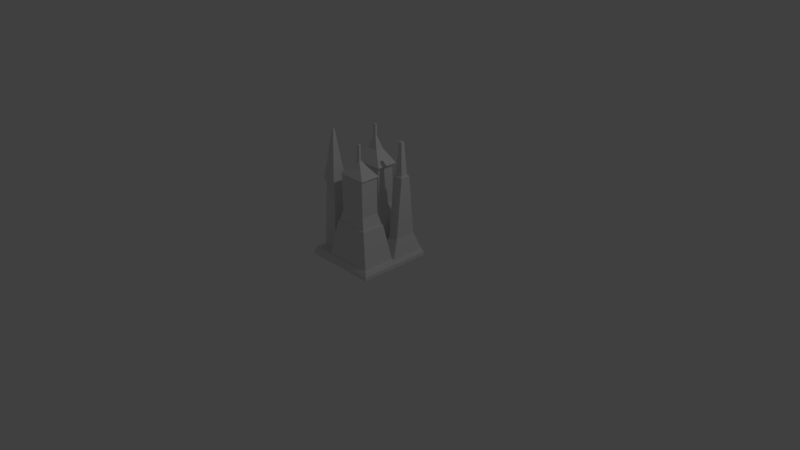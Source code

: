 # Source: MiniCapitol.blend  (saved by Blender 2.79.0; exported with 4.5.12 LTS)
import bpy
from mathutils import Matrix  # noqa: F401  (used for matrix-valued properties, if any)

bpy.ops.wm.read_factory_settings(use_empty=True)
scene = bpy.context.scene
scene.name = 'Scene'

# ---- collections
col_collection_1 = bpy.data.collections.new('Collection 1'); scene.collection.children.link(col_collection_1)

# ---- world
world_world = bpy.data.worlds.new('World'); scene.world = world_world
world_world.color = (0.05088, 0.05088, 0.05088)
world_world.use_sun_shadow = False
world_world.sun_shadow_jitter_overblur = 0.0
world_world.cycles.sampling_method = 'MANUAL'

# ---- cameras
cam_camera = bpy.data.cameras.new('Camera')
cam_camera.clip_end = 100.0
cam_camera.lens = 35.0
cam_camera.sensor_width = 32.0
cam_camera.sensor_height = 18.0
cam_camera.ortho_scale = 7.314
cam_camera.dof.focus_distance = 0.0
cam_camera.dof.aperture_fstop = 128.0

# ---- lights
light_lamp = bpy.data.lights.new('Lamp', 'POINT')
light_lamp.transmission_factor = 0.0
light_lamp.cutoff_distance = 30.0
light_lamp.energy = 100.0
light_lamp.shadow_buffer_clip_start = 1.001
light_lamp.shadow_soft_size = 0.1
light_lamp.shadow_maximum_resolution = 0.006
light_lamp.use_absolute_resolution = True

# ---- meshes
me_cube_001 = bpy.data.meshes.new('Cube.001')
me_cube_001.from_pydata([(-0.9918, -0.009328, 0.9918), (-0.9918, 0.08938, 0.9918), (-0.9918, -0.009328, -0.9918), (-0.9918, 0.08938, -0.9918), (0.9918, -0.009328, 0.9918), (0.9918, 0.08938, 0.9918), (0.9918, -0.009328, -0.9918), (0.9918, 0.08938, -0.9918), (0.0, -0.009328, -0.9918), (0.0, 0.08938, -0.9918), (0.0, -0.009328, 0.9918), (0.0, 0.08938, 0.9918), (-0.9918, -0.009328, -5.96e-08), (-0.9918, 0.08938, 5.96e-08), (0.9918, -0.009328, -5.96e-08), (0.9918, 0.08938, 5.96e-08), (0.0, -0.009328, -5.96e-08), (-0.9407, 0.1943, 0.9407), (-0.9407, 0.1943, -0.9407), (0.9407, 0.1943, 0.9407), (0.9407, 0.1943, -0.9407), (0.0, 0.1943, -0.9407), (0.0, 0.1943, 0.9407), (-0.9407, 0.1943, 5.502e-08), (0.9407, 0.1943, 5.502e-08), (0.0, 0.1943, 5.502e-08), (0.4959, 0.08938, -0.9918), (0.4959, -0.009328, 0.9918), (0.4959, -0.009328, -0.9918), (0.4959, 0.08938, 0.9918), (0.4959, -0.009328, -5.96e-08), (0.4704, 0.1943, -0.9407), (0.4704, 0.1943, 0.9407), (0.4704, 0.1943, 5.502e-08), (-0.4959, -0.009328, -0.9918), (-0.4959, 0.08938, 0.9918), (-0.4959, 0.08938, -0.9918), (-0.4959, -0.009328, 0.9918), (-0.4959, -0.009328, -5.96e-08), (-0.4704, 0.1943, 0.9407), (-0.4704, 0.1943, -0.9407), (-0.4704, 0.1943, 5.502e-08), (0.8986, 0.1943, 0.9127), (0.01403, 0.1943, 0.9127), (0.8986, 0.1943, 0.02805), (0.01403, 0.1943, 0.02805), (0.4563, 0.1943, 0.9127), (0.4563, 0.1943, 0.02805), (-0.4283, 0.1943, 0.9127), (-0.4283, 0.1943, 0.02805), (0.7101, 1.144, 0.787), (0.07687, 1.144, 0.787), (0.7101, 1.144, 0.1537), (0.07687, 1.144, 0.1537), (0.3935, 1.144, 0.787), (0.3935, 1.144, 0.1537), (-0.2398, 1.144, 0.787), (-0.2398, 1.144, 0.1537), (0.682, 1.144, 0.7683), (0.08623, 1.144, 0.7683), (0.682, 1.144, 0.1725), (0.08623, 1.144, 0.1725), (0.3841, 1.144, 0.7683), (0.3841, 1.144, 0.1725), (-0.2117, 1.144, 0.7683), (-0.2117, 1.144, 0.1725), (0.5959, 1.45, 0.7108), (0.115, 1.45, 0.7108), (0.5959, 1.45, 0.2299), (0.115, 1.45, 0.2299), (0.3554, 1.45, 0.7108), (0.3554, 1.45, 0.2299), (-0.1255, 1.45, 0.7108), (-0.1255, 1.45, 0.2299), (0.5959, 2.419, 0.7108), (0.115, 2.419, 0.7108), (0.5959, 2.419, 0.2299), (0.115, 2.419, 0.2299), (0.3554, 2.419, 0.7108), (0.3554, 2.419, 0.2299), (-0.1255, 2.419, 0.7108), (-0.1255, 2.419, 0.2299), (0.6379, 2.419, 0.7388), (0.1009, 2.419, 0.7388), (0.6379, 2.419, 0.2019), (0.1009, 2.419, 0.2019), (0.3694, 2.419, 0.7388), (0.3694, 2.419, 0.2019), (-0.1676, 2.419, 0.7388), (-0.1676, 2.419, 0.2019), (0.439, 2.605, 0.6062), (0.1672, 2.605, 0.6062), (0.439, 2.605, 0.3345), (0.1672, 2.605, 0.3345), (0.3031, 2.605, 0.6062), (0.3031, 2.605, 0.3345), (0.03138, 2.605, 0.6062), (0.03138, 2.605, 0.3345), (0.2745, 2.797, 0.4966), (0.2221, 2.797, 0.4966), (0.2745, 2.797, 0.4441), (0.2221, 2.797, 0.4441), (0.2483, 2.797, 0.4966), (0.2483, 2.797, 0.4441), (0.1959, 2.797, 0.4966), (0.1959, 2.797, 0.4441), (0.2745, 3.193, 0.4966), (0.2221, 3.193, 0.4966), (0.2745, 3.193, 0.4441), (0.2221, 3.193, 0.4441), (0.2483, 3.193, 0.4966), (0.2483, 3.193, 0.4441), (0.1959, 3.193, 0.4966), (0.1959, 3.193, 0.4441), (-0.7657, 0.9584, -0.824), (-0.05834, 0.9584, -0.824), (-0.7657, 0.9584, -0.1167), (-0.05834, 0.9584, -0.1167), (0.2953, 0.9584, -0.824), (0.2953, 0.9584, -0.1167), (-0.412, 0.9584, -0.824), (-0.412, 0.9584, -0.1167), (-0.7383, 0.9584, -0.8057), (-0.06749, 0.9584, -0.8057), (-0.7383, 0.9584, -0.135), (-0.06749, 0.9584, -0.135), (0.2679, 0.9584, -0.8057), (0.2679, 0.9584, -0.135), (-0.4029, 0.9584, -0.8057), (-0.4029, 0.9584, -0.135), (-0.5948, 1.312, -0.7101), (-0.1153, 1.312, -0.7101), (-0.5948, 1.312, -0.2306), (-0.1153, 1.312, -0.2306), (0.1245, 1.312, -0.7101), (0.1245, 1.312, -0.2306), (-0.3551, 1.312, -0.7101), (-0.3551, 1.312, -0.2306), (-0.5948, 2.373, -0.7101), (-0.1153, 2.373, -0.7101), (-0.5948, 2.373, -0.2306), (-0.1153, 2.373, -0.2306), (0.1245, 2.373, -0.7101), (0.1245, 2.373, -0.2306), (-0.3551, 2.373, -0.7101), (-0.3551, 2.373, -0.2306), (-0.6768, 2.373, -0.7648), (-0.08798, 2.373, -0.7648), (-0.6768, 2.373, -0.176), (-0.08798, 2.373, -0.176), (0.2064, 2.373, -0.7648), (0.2064, 2.373, -0.176), (-0.3824, 2.373, -0.7648), (-0.3824, 2.373, -0.176), (-0.3954, 2.726, -0.5772), (-0.1818, 2.726, -0.5772), (-0.3954, 2.726, -0.3635), (-0.1818, 2.726, -0.3635), (-0.07495, 2.726, -0.5772), (-0.07495, 2.726, -0.3635), (-0.2886, 2.726, -0.5772), (-0.2886, 2.726, -0.3635), (-0.2734, 3.046, -0.4959), (-0.2224, 3.046, -0.4959), (-0.2734, 3.046, -0.4449), (-0.2224, 3.046, -0.4449), (-0.1969, 3.046, -0.4959), (-0.1969, 3.046, -0.4449), (-0.2479, 3.046, -0.4959), (-0.2479, 3.046, -0.4449), (-0.2734, 3.359, -0.4959), (-0.2224, 3.359, -0.4959), (-0.2734, 3.359, -0.4449), (-0.2224, 3.359, -0.4449), (-0.1969, 3.359, -0.4959), (-0.1969, 3.359, -0.4449), (-0.2479, 3.359, -0.4959), (-0.2479, 3.359, -0.4449), (0.8465, 0.6712, -0.7522), (0.8465, 0.6712, -0.1885), (0.5646, 0.6712, -0.7522), (0.5646, 0.6712, -0.1885), (0.8465, 2.271, -0.5981), (0.8465, 2.271, -0.3426), (0.5646, 2.271, -0.5981), (0.5646, 2.271, -0.3426), (0.8088, 2.271, -0.5639), (0.8088, 2.271, -0.3768), (0.6023, 2.271, -0.5639), (0.6023, 2.271, -0.3768), (0.7542, 3.145, -0.5145), (0.7542, 3.145, -0.4262), (0.6568, 3.145, -0.5145), (0.6568, 3.145, -0.4262), (-0.9096, 0.1943, 0.6817), (-0.9096, 0.1943, 0.259), (-0.5014, 0.1943, 0.6817), (-0.5014, 0.1943, 0.259), (-0.8544, 1.753, 0.6245), (-0.8544, 1.753, 0.3162), (-0.5567, 1.753, 0.6245), (-0.5567, 1.753, 0.3162), (-0.8544, 2.008, 0.6245), (-0.8544, 2.008, 0.3162), (-0.5567, 2.008, 0.6245), (-0.5567, 2.008, 0.3162), (-0.8945, 2.008, 0.666), (-0.8945, 2.008, 0.2747), (-0.5165, 2.008, 0.666), (-0.5165, 2.008, 0.2747), (-0.7944, 2.78, 0.5624), (-0.7944, 2.78, 0.3783), (-0.6166, 2.78, 0.5624), (-0.6166, 2.78, 0.3783), (-0.732, 3.327, 0.4977), (-0.732, 3.327, 0.443), (-0.6791, 3.327, 0.4977), (-0.6791, 3.327, 0.443)], [], [(12, 13, 3, 2), (28, 26, 7, 6), (14, 15, 5, 4), (37, 35, 1, 0), (30, 14, 4, 27), (29, 5, 19, 32), (5, 15, 24, 19), (38, 16, 10, 37), (27, 29, 11, 10), (34, 36, 9, 8), (34, 8, 16, 38), (13, 1, 17, 23), (15, 7, 20, 24), (28, 6, 14, 30), (6, 7, 15, 14), (0, 1, 13, 12), (23, 17, 194, 195), (25, 41, 49, 45), (40, 18, 114, 120), (41, 25, 117, 121), (36, 3, 18, 40), (3, 13, 23, 18), (35, 11, 22, 39), (26, 9, 21, 31), (7, 26, 31, 20), (31, 33, 181, 180), (32, 19, 42, 46), (8, 28, 30, 16), (4, 5, 29, 27), (11, 29, 32, 22), (16, 30, 27, 10), (8, 9, 26, 28), (1, 35, 39, 17), (9, 36, 40, 21), (18, 23, 116, 114), (19, 24, 44, 42), (2, 34, 38, 12), (2, 3, 36, 34), (12, 38, 37, 0), (10, 11, 35, 37), (44, 47, 55, 52), (46, 42, 50, 54), (49, 48, 56, 57), (22, 32, 46, 43), (33, 25, 45, 47), (41, 39, 48, 49), (24, 33, 47, 44), (39, 22, 43, 48), (57, 56, 64, 65), (50, 52, 60, 58), (53, 57, 65, 61), (43, 46, 54, 51), (48, 43, 51, 56), (47, 45, 53, 55), (45, 49, 57, 53), (42, 44, 52, 50), (61, 65, 73, 69), (63, 61, 69, 71), (64, 59, 67, 72), (54, 50, 58, 62), (52, 55, 63, 60), (51, 54, 62, 59), (56, 51, 59, 64), (55, 53, 61, 63), (67, 70, 78, 75), (68, 71, 79, 76), (70, 66, 74, 78), (58, 60, 68, 66), (65, 64, 72, 73), (62, 58, 66, 70), (60, 63, 71, 68), (59, 62, 70, 67), (78, 74, 82, 86), (81, 80, 88, 89), (74, 76, 84, 82), (72, 67, 75, 80), (71, 69, 77, 79), (69, 73, 81, 77), (66, 68, 76, 74), (73, 72, 80, 81), (82, 84, 92, 90), (85, 89, 97, 93), (87, 85, 93, 95), (76, 79, 87, 84), (75, 78, 86, 83), (80, 75, 83, 88), (79, 77, 85, 87), (77, 81, 89, 85), (95, 93, 101, 103), (96, 91, 99, 104), (91, 94, 102, 99), (89, 88, 96, 97), (86, 82, 90, 94), (84, 87, 95, 92), (83, 86, 94, 91), (88, 83, 91, 96), (99, 102, 110, 107), (100, 103, 111, 108), (102, 98, 106, 110), (93, 97, 105, 101), (90, 92, 100, 98), (97, 96, 104, 105), (94, 90, 98, 102), (92, 95, 103, 100), (111, 109, 107, 110), (108, 111, 110, 106), (109, 113, 112, 107), (104, 99, 107, 112), (103, 101, 109, 111), (101, 105, 113, 109), (98, 100, 108, 106), (105, 104, 112, 113), (118, 115, 123, 126), (119, 118, 126, 127), (116, 121, 129, 124), (33, 31, 118, 119), (25, 33, 119, 117), (31, 21, 115, 118), (23, 41, 121, 116), (21, 40, 120, 115), (124, 129, 137, 132), (123, 128, 136, 131), (129, 125, 133, 137), (114, 116, 124, 122), (120, 114, 122, 128), (117, 119, 127, 125), (121, 117, 125, 129), (115, 120, 128, 123), (137, 133, 141, 145), (133, 135, 143, 141), (136, 130, 138, 144), (127, 126, 134, 135), (126, 123, 131, 134), (122, 124, 132, 130), (128, 122, 130, 136), (125, 127, 135, 133), (144, 138, 146, 152), (138, 140, 148, 146), (142, 139, 147, 150), (131, 136, 144, 139), (132, 137, 145, 140), (135, 134, 142, 143), (134, 131, 139, 142), (130, 132, 140, 138), (150, 147, 155, 158), (151, 150, 158, 159), (148, 153, 161, 156), (141, 143, 151, 149), (145, 141, 149, 153), (139, 144, 152, 147), (140, 145, 153, 148), (143, 142, 150, 151), (155, 160, 168, 163), (161, 157, 165, 169), (157, 159, 167, 165), (146, 148, 156, 154), (152, 146, 154, 160), (149, 151, 159, 157), (153, 149, 157, 161), (147, 152, 160, 155), (165, 167, 175, 173), (168, 162, 170, 176), (162, 164, 172, 170), (156, 161, 169, 164), (159, 158, 166, 167), (158, 155, 163, 166), (154, 156, 164, 162), (160, 154, 162, 168), (174, 171, 173, 175), (176, 170, 172, 177), (171, 176, 177, 173), (169, 165, 173, 177), (163, 168, 176, 171), (164, 169, 177, 172), (167, 166, 174, 175), (166, 163, 171, 174), (179, 178, 182, 183), (20, 31, 180, 178), (33, 24, 179, 181), (24, 20, 178, 179), (185, 183, 187, 189), (181, 179, 183, 185), (178, 180, 184, 182), (180, 181, 185, 184), (188, 189, 193, 192), (182, 184, 188, 186), (184, 185, 189, 188), (183, 182, 186, 187), (190, 192, 193, 191), (187, 186, 190, 191), (189, 187, 191, 193), (186, 188, 192, 190), (197, 195, 199, 201), (17, 39, 196, 194), (39, 41, 197, 196), (41, 23, 195, 197), (200, 201, 205, 204), (194, 196, 200, 198), (196, 197, 201, 200), (195, 194, 198, 199), (205, 203, 207, 209), (199, 198, 202, 203), (201, 199, 203, 205), (198, 200, 204, 202), (206, 208, 212, 210), (202, 204, 208, 206), (204, 205, 209, 208), (203, 202, 206, 207), (212, 213, 217, 216), (208, 209, 213, 212), (207, 206, 210, 211), (209, 207, 211, 213), (217, 215, 214, 216), (211, 210, 214, 215), (213, 211, 215, 217), (210, 212, 216, 214)])
me_cube_001.use_remesh_preserve_volume = False
me_cube_001.use_remesh_preserve_attributes = False
me_cube_001.use_mirror_vertex_groups = False
me_cube_001.update()

# ---- objects
ob_cube_001 = bpy.data.objects.new('Cube.001', me_cube_001)
ob_lamp = bpy.data.objects.new('Lamp', light_lamp)
ob_camera = bpy.data.objects.new('Camera', cam_camera)

# ---- transforms, parenting, visibility, modifiers, constraints
ob_cube_001.location = (0.0, 0.0, 0.0)
ob_cube_001.rotation_euler = (1.571, -0.0, 0.0)
ob_cube_001.scale = (0.4999, 0.4999, 0.4999)
ob_cube_001.lineart.crease_threshold = 0.0
ob_lamp.location = (4.076, 1.005, 5.904)
ob_lamp.rotation_euler = (0.6503, 0.05522, 1.866)
ob_lamp.lock_rotations_4d = False
ob_lamp.empty_display_type = 'ARROWS'
ob_lamp.color = (0.0, 0.0, 0.0, 0.0)
ob_lamp.lineart.crease_threshold = 0.0
ob_camera.location = (7.481, -6.508, 5.344)
ob_camera.rotation_euler = (1.109, 0.0, 0.8149)
ob_camera.lock_rotations_4d = False
ob_camera.empty_display_type = 'ARROWS'
ob_camera.color = (0.0, 0.0, 0.0, 0.0)
ob_camera.display_type = 'WIRE'
ob_camera.lineart.crease_threshold = 0.0

# ---- collection membership
col_collection_1.objects.link(ob_cube_001)
col_collection_1.objects.link(ob_lamp)
col_collection_1.objects.link(ob_camera)

# ---- scene / render settings (as saved in the file)
scene.camera = ob_camera
scene.frame_start = 1; scene.frame_end = 250; scene.frame_set(1)
scene.render.engine = 'BLENDER_EEVEE_NEXT'
scene.render.resolution_percentage = 50
scene.render.dither_intensity = 0.0
scene.cycles.use_denoising = False
scene.cycles.samples = 128
scene.cycles.sampling_pattern = 'TABULATED_SOBOL'
scene.cycles.use_adaptive_sampling = False
scene.cycles.use_light_tree = False
scene.cycles.blur_glossy = 0.0
scene.cycles.sample_clamp_indirect = 0.0
scene.view_settings.view_transform = 'Standard'
bpy.context.view_layer.update()
